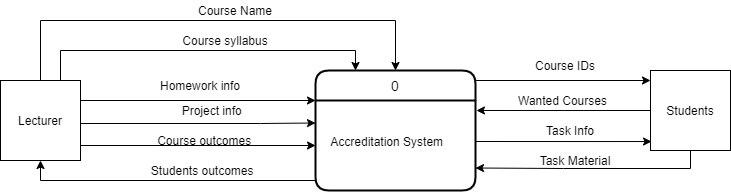

The diagram above was exported from draw.io. Its source (the exported page's mxGraphModel, read from the mxfile embedded in the PNG):
<mxGraphModel dx="1108" dy="482" grid="1" gridSize="10" guides="1" tooltips="1" connect="1" arrows="1" fold="1" page="1" pageScale="1" pageWidth="850" pageHeight="1100" math="0" shadow="0">
  <root>
    <mxCell id="0" />
    <mxCell id="1" parent="0" />
    <mxCell id="dabKEjRjYCVdsI7UgXNT-40" style="edgeStyle=orthogonalEdgeStyle;rounded=0;orthogonalLoop=1;jettySize=auto;html=1;exitX=1;exitY=0.092;exitDx=0;exitDy=0;entryX=0;entryY=0.125;entryDx=0;entryDy=0;entryPerimeter=0;exitPerimeter=0;" parent="1" source="yGfyvvWqpumXye0ko3Vb-1" target="yGfyvvWqpumXye0ko3Vb-7" edge="1">
      <mxGeometry relative="1" as="geometry">
        <Array as="points">
          <mxPoint x="505" y="130" />
        </Array>
      </mxGeometry>
    </mxCell>
    <mxCell id="yGfyvvWqpumXye0ko3Vb-1" value="0" style="swimlane;childLayout=stackLayout;horizontal=1;startSize=30;horizontalStack=0;rounded=1;fontSize=14;fontStyle=0;strokeWidth=2;resizeParent=0;resizeLast=1;shadow=0;dashed=0;align=center;" parent="1" vertex="1">
      <mxGeometry x="345" y="120" width="160" height="120" as="geometry" />
    </mxCell>
    <mxCell id="yGfyvvWqpumXye0ko3Vb-2" value="&#10;&#10;   Accreditation System" style="align=left;strokeColor=none;fillColor=none;spacingLeft=4;fontSize=12;verticalAlign=top;resizable=0;rotatable=0;part=1;" parent="yGfyvvWqpumXye0ko3Vb-1" vertex="1">
      <mxGeometry y="30" width="160" height="90" as="geometry" />
    </mxCell>
    <mxCell id="yGfyvvWqpumXye0ko3Vb-10" style="edgeStyle=orthogonalEdgeStyle;rounded=0;orthogonalLoop=1;jettySize=auto;html=1;exitX=1;exitY=0.5;exitDx=0;exitDy=0;entryX=0;entryY=0.25;entryDx=0;entryDy=0;" parent="1" source="yGfyvvWqpumXye0ko3Vb-6" target="yGfyvvWqpumXye0ko3Vb-2" edge="1">
      <mxGeometry relative="1" as="geometry">
        <Array as="points">
          <mxPoint x="110" y="173" />
          <mxPoint x="290" y="173" />
        </Array>
      </mxGeometry>
    </mxCell>
    <mxCell id="dabKEjRjYCVdsI7UgXNT-10" style="edgeStyle=orthogonalEdgeStyle;rounded=0;orthogonalLoop=1;jettySize=auto;html=1;exitX=0.5;exitY=0;exitDx=0;exitDy=0;entryX=0.5;entryY=0;entryDx=0;entryDy=0;" parent="1" source="yGfyvvWqpumXye0ko3Vb-6" target="yGfyvvWqpumXye0ko3Vb-1" edge="1">
      <mxGeometry relative="1" as="geometry">
        <mxPoint x="360" y="20" as="targetPoint" />
        <Array as="points">
          <mxPoint x="70" y="70" />
          <mxPoint x="425" y="70" />
        </Array>
      </mxGeometry>
    </mxCell>
    <mxCell id="dabKEjRjYCVdsI7UgXNT-13" style="edgeStyle=orthogonalEdgeStyle;rounded=0;orthogonalLoop=1;jettySize=auto;html=1;exitX=0.75;exitY=0;exitDx=0;exitDy=0;entryX=0.25;entryY=0;entryDx=0;entryDy=0;" parent="1" source="yGfyvvWqpumXye0ko3Vb-6" target="yGfyvvWqpumXye0ko3Vb-1" edge="1">
      <mxGeometry relative="1" as="geometry">
        <Array as="points">
          <mxPoint x="90" y="100" />
          <mxPoint x="385" y="100" />
        </Array>
      </mxGeometry>
    </mxCell>
    <mxCell id="dabKEjRjYCVdsI7UgXNT-15" style="edgeStyle=orthogonalEdgeStyle;rounded=0;orthogonalLoop=1;jettySize=auto;html=1;exitX=1;exitY=0.25;exitDx=0;exitDy=0;entryX=0;entryY=0.25;entryDx=0;entryDy=0;" parent="1" source="yGfyvvWqpumXye0ko3Vb-6" target="yGfyvvWqpumXye0ko3Vb-1" edge="1">
      <mxGeometry relative="1" as="geometry" />
    </mxCell>
    <mxCell id="dabKEjRjYCVdsI7UgXNT-16" style="edgeStyle=orthogonalEdgeStyle;rounded=0;orthogonalLoop=1;jettySize=auto;html=1;exitX=1;exitY=0.75;exitDx=0;exitDy=0;entryX=0;entryY=0.5;entryDx=0;entryDy=0;" parent="1" source="dabKEjRjYCVdsI7UgXNT-9" target="yGfyvvWqpumXye0ko3Vb-2" edge="1">
      <mxGeometry relative="1" as="geometry">
        <Array as="points">
          <mxPoint x="110" y="195" />
        </Array>
      </mxGeometry>
    </mxCell>
    <mxCell id="yGfyvvWqpumXye0ko3Vb-6" value="Lecturer" style="whiteSpace=wrap;html=1;aspect=fixed;" parent="1" vertex="1">
      <mxGeometry x="30" y="130" width="80" height="80" as="geometry" />
    </mxCell>
    <mxCell id="dabKEjRjYCVdsI7UgXNT-42" style="edgeStyle=orthogonalEdgeStyle;rounded=0;orthogonalLoop=1;jettySize=auto;html=1;exitX=0;exitY=0.5;exitDx=0;exitDy=0;entryX=1.006;entryY=0.111;entryDx=0;entryDy=0;entryPerimeter=0;" parent="1" source="yGfyvvWqpumXye0ko3Vb-7" target="yGfyvvWqpumXye0ko3Vb-2" edge="1">
      <mxGeometry relative="1" as="geometry" />
    </mxCell>
    <mxCell id="dabKEjRjYCVdsI7UgXNT-44" style="edgeStyle=orthogonalEdgeStyle;rounded=0;orthogonalLoop=1;jettySize=auto;html=1;exitX=0.5;exitY=1;exitDx=0;exitDy=0;entryX=1;entryY=0.75;entryDx=0;entryDy=0;" parent="1" source="yGfyvvWqpumXye0ko3Vb-7" target="yGfyvvWqpumXye0ko3Vb-2" edge="1">
      <mxGeometry relative="1" as="geometry">
        <Array as="points">
          <mxPoint x="720" y="218" />
          <mxPoint x="593" y="218" />
        </Array>
      </mxGeometry>
    </mxCell>
    <mxCell id="yGfyvvWqpumXye0ko3Vb-7" value="Students" style="whiteSpace=wrap;html=1;aspect=fixed;" parent="1" vertex="1">
      <mxGeometry x="680" y="120" width="80" height="80" as="geometry" />
    </mxCell>
    <mxCell id="yGfyvvWqpumXye0ko3Vb-11" value="Course Name" style="text;html=1;strokeColor=none;fillColor=none;align=center;verticalAlign=middle;whiteSpace=wrap;rounded=0;" parent="1" vertex="1">
      <mxGeometry x="200" y="50" width="130" height="20" as="geometry" />
    </mxCell>
    <mxCell id="dabKEjRjYCVdsI7UgXNT-2" value="&amp;nbsp;Course syllabus&amp;nbsp;" style="text;html=1;strokeColor=none;fillColor=none;align=center;verticalAlign=middle;whiteSpace=wrap;rounded=0;" parent="1" vertex="1">
      <mxGeometry x="190" y="80" width="130" height="20" as="geometry" />
    </mxCell>
    <mxCell id="dabKEjRjYCVdsI7UgXNT-6" value="Homework info" style="text;html=1;strokeColor=none;fillColor=none;align=center;verticalAlign=middle;whiteSpace=wrap;rounded=0;" parent="1" vertex="1">
      <mxGeometry x="160" y="120" width="140" height="30" as="geometry" />
    </mxCell>
    <mxCell id="dabKEjRjYCVdsI7UgXNT-8" value="&amp;nbsp;Project info" style="text;html=1;strokeColor=none;fillColor=none;align=center;verticalAlign=middle;whiteSpace=wrap;rounded=0;" parent="1" vertex="1">
      <mxGeometry x="180" y="140" width="120" height="40" as="geometry" />
    </mxCell>
    <mxCell id="dabKEjRjYCVdsI7UgXNT-12" style="edgeStyle=orthogonalEdgeStyle;rounded=0;orthogonalLoop=1;jettySize=auto;html=1;exitX=0.5;exitY=1;exitDx=0;exitDy=0;" parent="1" source="yGfyvvWqpumXye0ko3Vb-11" target="yGfyvvWqpumXye0ko3Vb-11" edge="1">
      <mxGeometry relative="1" as="geometry" />
    </mxCell>
    <mxCell id="dabKEjRjYCVdsI7UgXNT-9" value="&amp;nbsp;Course outcomes" style="text;html=1;strokeColor=none;fillColor=none;align=center;verticalAlign=middle;whiteSpace=wrap;rounded=0;" parent="1" vertex="1">
      <mxGeometry x="175" y="180" width="115" height="20" as="geometry" />
    </mxCell>
    <mxCell id="dabKEjRjYCVdsI7UgXNT-18" style="edgeStyle=orthogonalEdgeStyle;rounded=0;orthogonalLoop=1;jettySize=auto;html=1;exitX=0;exitY=0.75;exitDx=0;exitDy=0;entryX=0.5;entryY=1;entryDx=0;entryDy=0;" parent="1" source="yGfyvvWqpumXye0ko3Vb-2" target="yGfyvvWqpumXye0ko3Vb-6" edge="1">
      <mxGeometry relative="1" as="geometry">
        <Array as="points">
          <mxPoint x="345" y="230" />
          <mxPoint x="70" y="230" />
        </Array>
      </mxGeometry>
    </mxCell>
    <mxCell id="dabKEjRjYCVdsI7UgXNT-30" value="Course IDs" style="text;html=1;strokeColor=none;fillColor=none;align=center;verticalAlign=middle;whiteSpace=wrap;rounded=0;" parent="1" vertex="1">
      <mxGeometry x="535" y="100" width="120" height="30" as="geometry" />
    </mxCell>
    <mxCell id="dabKEjRjYCVdsI7UgXNT-34" value="Wanted Courses" style="text;html=1;strokeColor=none;fillColor=none;align=center;verticalAlign=middle;whiteSpace=wrap;rounded=0;" parent="1" vertex="1">
      <mxGeometry x="535" y="140" width="115" height="20" as="geometry" />
    </mxCell>
    <mxCell id="dabKEjRjYCVdsI7UgXNT-37" value="Task Info" style="text;html=1;strokeColor=none;fillColor=none;align=center;verticalAlign=middle;whiteSpace=wrap;rounded=0;" parent="1" vertex="1">
      <mxGeometry x="550" y="170" width="100" height="20" as="geometry" />
    </mxCell>
    <mxCell id="dabKEjRjYCVdsI7UgXNT-39" value="Task Material" style="text;html=1;strokeColor=none;fillColor=none;align=center;verticalAlign=middle;whiteSpace=wrap;rounded=0;" parent="1" vertex="1">
      <mxGeometry x="535" y="200" width="140" height="20" as="geometry" />
    </mxCell>
    <mxCell id="dabKEjRjYCVdsI7UgXNT-43" style="edgeStyle=orthogonalEdgeStyle;rounded=0;orthogonalLoop=1;jettySize=auto;html=1;exitX=1;exitY=0.5;exitDx=0;exitDy=0;entryX=0.013;entryY=0.888;entryDx=0;entryDy=0;entryPerimeter=0;" parent="1" source="yGfyvvWqpumXye0ko3Vb-2" target="yGfyvvWqpumXye0ko3Vb-7" edge="1">
      <mxGeometry relative="1" as="geometry">
        <Array as="points">
          <mxPoint x="505" y="191" />
        </Array>
      </mxGeometry>
    </mxCell>
    <mxCell id="_qwYcyyBmJmxS0Eydgz6-2" value="&lt;span&gt;&amp;nbsp;Students outcomes&lt;/span&gt;" style="text;html=1;align=center;verticalAlign=middle;resizable=0;points=[];autosize=1;" parent="1" vertex="1">
      <mxGeometry x="170" y="210" width="120" height="20" as="geometry" />
    </mxCell>
  </root>
</mxGraphModel>